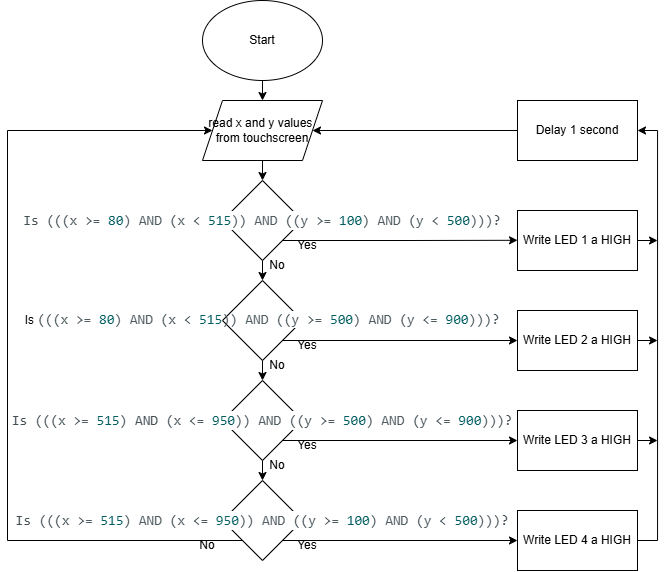

The diagram above was exported from draw.io. Its source (the exported page's mxGraphModel, read from the mxfile embedded in the PNG):
<mxGraphModel dx="1501" dy="826" grid="1" gridSize="10" guides="1" tooltips="1" connect="1" arrows="1" fold="1" page="1" pageScale="1" pageWidth="850" pageHeight="1100" math="0" shadow="0">
  <root>
    <mxCell id="0" />
    <mxCell id="1" parent="0" />
    <mxCell id="yiDr8-nDGHKq2s8qW5Y9-8" edge="1" parent="1" source="yiDr8-nDGHKq2s8qW5Y9-1" style="edgeStyle=orthogonalEdgeStyle;rounded=0;orthogonalLoop=1;jettySize=auto;html=1;exitX=0.5;exitY=1;exitDx=0;exitDy=0;entryX=0.5;entryY=0;entryDx=0;entryDy=0;" target="yiDr8-nDGHKq2s8qW5Y9-4">
      <mxGeometry relative="1" as="geometry" />
    </mxCell>
    <mxCell id="yiDr8-nDGHKq2s8qW5Y9-1" parent="1" style="shape=parallelogram;perimeter=parallelogramPerimeter;whiteSpace=wrap;html=1;fixedSize=1;" value="read x and y values&amp;nbsp; from touchscreen" vertex="1">
      <mxGeometry height="60" width="120" x="365" y="110" as="geometry" />
    </mxCell>
    <mxCell id="yiDr8-nDGHKq2s8qW5Y9-3" edge="1" parent="1" source="yiDr8-nDGHKq2s8qW5Y9-2" style="edgeStyle=orthogonalEdgeStyle;rounded=0;orthogonalLoop=1;jettySize=auto;html=1;exitX=0.5;exitY=1;exitDx=0;exitDy=0;entryX=0.5;entryY=0;entryDx=0;entryDy=0;" target="yiDr8-nDGHKq2s8qW5Y9-1">
      <mxGeometry relative="1" as="geometry" />
    </mxCell>
    <mxCell id="yiDr8-nDGHKq2s8qW5Y9-2" parent="1" style="ellipse;whiteSpace=wrap;html=1;" value="Start" vertex="1">
      <mxGeometry height="80" width="120" x="365" y="10" as="geometry" />
    </mxCell>
    <mxCell id="yiDr8-nDGHKq2s8qW5Y9-9" edge="1" parent="1" source="yiDr8-nDGHKq2s8qW5Y9-4" style="edgeStyle=orthogonalEdgeStyle;rounded=0;orthogonalLoop=1;jettySize=auto;html=1;exitX=0.5;exitY=1;exitDx=0;exitDy=0;entryX=0.5;entryY=0;entryDx=0;entryDy=0;" target="yiDr8-nDGHKq2s8qW5Y9-5">
      <mxGeometry relative="1" as="geometry" />
    </mxCell>
    <mxCell id="yiDr8-nDGHKq2s8qW5Y9-14" edge="1" parent="1" source="yiDr8-nDGHKq2s8qW5Y9-4" style="edgeStyle=orthogonalEdgeStyle;rounded=0;orthogonalLoop=1;jettySize=auto;html=1;exitX=1;exitY=1;exitDx=0;exitDy=0;">
      <mxGeometry relative="1" as="geometry">
        <mxPoint x="680" y="249.78947368421063" as="targetPoint" />
      </mxGeometry>
    </mxCell>
    <mxCell id="yiDr8-nDGHKq2s8qW5Y9-4" parent="1" style="rhombus;whiteSpace=wrap;html=1;" value="&lt;div style=&quot;color: rgb(78, 91, 97); background-color: rgb(255, 255, 255); font-family: Consolas, &amp;quot;Courier New&amp;quot;, monospace; font-size: 14px; line-height: 19px; white-space: pre;&quot;&gt;&lt;span style=&quot;color: rgb(67, 79, 84);&quot;&gt;Is (((&lt;/span&gt;x &amp;gt;= &lt;span style=&quot;color: rgb(0, 92, 95);&quot;&gt;80&lt;/span&gt;&lt;span style=&quot;color: rgb(67, 79, 84);&quot;&gt;)&lt;/span&gt; AND &lt;span style=&quot;color: rgb(67, 79, 84);&quot;&gt;(&lt;/span&gt;x &amp;lt; &lt;span style=&quot;color: rgb(0, 92, 95);&quot;&gt;515&lt;/span&gt;&lt;span style=&quot;color: rgb(67, 79, 84);&quot;&gt;))&lt;/span&gt; AND &lt;span style=&quot;color: rgb(67, 79, 84);&quot;&gt;((&lt;/span&gt;y &amp;gt;= &lt;span style=&quot;color: rgb(0, 92, 95);&quot;&gt;100&lt;/span&gt;&lt;span style=&quot;color: rgb(67, 79, 84);&quot;&gt;)&lt;/span&gt; AND &lt;span style=&quot;color: rgb(67, 79, 84);&quot;&gt;(&lt;/span&gt;y &amp;lt; &lt;span style=&quot;color: rgb(0, 92, 95);&quot;&gt;500&lt;/span&gt;&lt;span style=&quot;color: rgb(67, 79, 84);&quot;&gt;)))?&lt;/span&gt;&lt;/div&gt;" vertex="1">
      <mxGeometry height="80" width="80" x="385" y="190" as="geometry" />
    </mxCell>
    <mxCell id="yiDr8-nDGHKq2s8qW5Y9-10" edge="1" parent="1" source="yiDr8-nDGHKq2s8qW5Y9-5" style="edgeStyle=orthogonalEdgeStyle;rounded=0;orthogonalLoop=1;jettySize=auto;html=1;exitX=0.5;exitY=1;exitDx=0;exitDy=0;entryX=0.5;entryY=0;entryDx=0;entryDy=0;" target="yiDr8-nDGHKq2s8qW5Y9-6">
      <mxGeometry relative="1" as="geometry" />
    </mxCell>
    <mxCell id="dMJMHveWJwxDmRfSOFjo-6" edge="1" parent="1" source="yiDr8-nDGHKq2s8qW5Y9-5" style="edgeStyle=orthogonalEdgeStyle;rounded=0;orthogonalLoop=1;jettySize=auto;html=1;exitX=1;exitY=1;exitDx=0;exitDy=0;entryX=0;entryY=0.5;entryDx=0;entryDy=0;" target="dMJMHveWJwxDmRfSOFjo-2">
      <mxGeometry relative="1" as="geometry" />
    </mxCell>
    <mxCell id="yiDr8-nDGHKq2s8qW5Y9-5" parent="1" style="rhombus;whiteSpace=wrap;html=1;" value="Is&amp;nbsp;&lt;span style=&quot;font-family: Consolas, &amp;quot;Courier New&amp;quot;, monospace; font-size: 14px; white-space: pre; color: rgb(67, 79, 84);&quot;&gt;(((&lt;/span&gt;&lt;span style=&quot;background-color: rgb(255, 255, 255); color: rgb(78, 91, 97); font-family: Consolas, &amp;quot;Courier New&amp;quot;, monospace; font-size: 14px; white-space: pre;&quot;&gt;x &amp;gt;= &lt;/span&gt;&lt;span style=&quot;font-family: Consolas, &amp;quot;Courier New&amp;quot;, monospace; font-size: 14px; white-space: pre; color: rgb(0, 92, 95);&quot;&gt;80&lt;/span&gt;&lt;span style=&quot;font-family: Consolas, &amp;quot;Courier New&amp;quot;, monospace; font-size: 14px; white-space: pre; color: rgb(67, 79, 84);&quot;&gt;)&lt;/span&gt;&lt;span style=&quot;background-color: rgb(255, 255, 255); color: rgb(78, 91, 97); font-family: Consolas, &amp;quot;Courier New&amp;quot;, monospace; font-size: 14px; white-space: pre;&quot;&gt; AND &lt;/span&gt;&lt;span style=&quot;font-family: Consolas, &amp;quot;Courier New&amp;quot;, monospace; font-size: 14px; white-space: pre; color: rgb(67, 79, 84);&quot;&gt;(&lt;/span&gt;&lt;span style=&quot;background-color: rgb(255, 255, 255); color: rgb(78, 91, 97); font-family: Consolas, &amp;quot;Courier New&amp;quot;, monospace; font-size: 14px; white-space: pre;&quot;&gt;x &amp;lt; &lt;/span&gt;&lt;span style=&quot;font-family: Consolas, &amp;quot;Courier New&amp;quot;, monospace; font-size: 14px; white-space: pre; color: rgb(0, 92, 95);&quot;&gt;515&lt;/span&gt;&lt;span style=&quot;font-family: Consolas, &amp;quot;Courier New&amp;quot;, monospace; font-size: 14px; white-space: pre; color: rgb(67, 79, 84);&quot;&gt;))&lt;/span&gt;&lt;span style=&quot;background-color: rgb(255, 255, 255); color: rgb(78, 91, 97); font-family: Consolas, &amp;quot;Courier New&amp;quot;, monospace; font-size: 14px; white-space: pre;&quot;&gt; AND &lt;/span&gt;&lt;span style=&quot;font-family: Consolas, &amp;quot;Courier New&amp;quot;, monospace; font-size: 14px; white-space: pre; color: rgb(67, 79, 84);&quot;&gt;((&lt;/span&gt;&lt;span style=&quot;background-color: rgb(255, 255, 255); color: rgb(78, 91, 97); font-family: Consolas, &amp;quot;Courier New&amp;quot;, monospace; font-size: 14px; white-space: pre;&quot;&gt;y &amp;gt;= &lt;/span&gt;&lt;span style=&quot;font-family: Consolas, &amp;quot;Courier New&amp;quot;, monospace; font-size: 14px; white-space: pre; color: rgb(0, 92, 95);&quot;&gt;500&lt;/span&gt;&lt;span style=&quot;font-family: Consolas, &amp;quot;Courier New&amp;quot;, monospace; font-size: 14px; white-space: pre; color: rgb(67, 79, 84);&quot;&gt;)&lt;/span&gt;&lt;span style=&quot;background-color: rgb(255, 255, 255); color: rgb(78, 91, 97); font-family: Consolas, &amp;quot;Courier New&amp;quot;, monospace; font-size: 14px; white-space: pre;&quot;&gt; AND &lt;/span&gt;&lt;span style=&quot;font-family: Consolas, &amp;quot;Courier New&amp;quot;, monospace; font-size: 14px; white-space: pre; color: rgb(67, 79, 84);&quot;&gt;(&lt;/span&gt;&lt;span style=&quot;background-color: rgb(255, 255, 255); color: rgb(78, 91, 97); font-family: Consolas, &amp;quot;Courier New&amp;quot;, monospace; font-size: 14px; white-space: pre;&quot;&gt;y &amp;lt;= &lt;/span&gt;&lt;span style=&quot;font-family: Consolas, &amp;quot;Courier New&amp;quot;, monospace; font-size: 14px; white-space: pre; color: rgb(0, 92, 95);&quot;&gt;900&lt;/span&gt;&lt;span style=&quot;font-family: Consolas, &amp;quot;Courier New&amp;quot;, monospace; font-size: 14px; white-space: pre; color: rgb(67, 79, 84);&quot;&gt;)))?&lt;/span&gt;" vertex="1">
      <mxGeometry height="80" width="80" x="385" y="290" as="geometry" />
    </mxCell>
    <mxCell id="yiDr8-nDGHKq2s8qW5Y9-38" edge="1" parent="1" source="yiDr8-nDGHKq2s8qW5Y9-6" style="edgeStyle=orthogonalEdgeStyle;rounded=0;orthogonalLoop=1;jettySize=auto;html=1;exitX=0.5;exitY=1;exitDx=0;exitDy=0;entryX=0.5;entryY=0;entryDx=0;entryDy=0;" target="yiDr8-nDGHKq2s8qW5Y9-11">
      <mxGeometry relative="1" as="geometry" />
    </mxCell>
    <mxCell id="dMJMHveWJwxDmRfSOFjo-17" edge="1" parent="1" source="yiDr8-nDGHKq2s8qW5Y9-6" style="edgeStyle=orthogonalEdgeStyle;rounded=0;orthogonalLoop=1;jettySize=auto;html=1;exitX=1;exitY=1;exitDx=0;exitDy=0;entryX=0;entryY=0.5;entryDx=0;entryDy=0;" target="dMJMHveWJwxDmRfSOFjo-3">
      <mxGeometry relative="1" as="geometry" />
    </mxCell>
    <mxCell id="yiDr8-nDGHKq2s8qW5Y9-6" parent="1" style="rhombus;whiteSpace=wrap;html=1;" value="&lt;div style=&quot;color: rgb(78, 91, 97); background-color: rgb(255, 255, 255); font-family: Consolas, &amp;quot;Courier New&amp;quot;, monospace; font-size: 14px; line-height: 19px; white-space: pre;&quot;&gt;&lt;span style=&quot;color: rgb(67, 79, 84);&quot;&gt;Is (((&lt;/span&gt;x &amp;gt;= &lt;span style=&quot;color: rgb(0, 92, 95);&quot;&gt;515&lt;/span&gt;&lt;span style=&quot;color: rgb(67, 79, 84);&quot;&gt;) AND&lt;/span&gt; &lt;span style=&quot;color: rgb(67, 79, 84);&quot;&gt;(&lt;/span&gt;x &amp;lt;= &lt;span style=&quot;color: rgb(0, 92, 95);&quot;&gt;950&lt;/span&gt;&lt;span style=&quot;color: rgb(67, 79, 84);&quot;&gt;))&lt;/span&gt; AND &lt;span style=&quot;color: rgb(67, 79, 84);&quot;&gt;((&lt;/span&gt;y &amp;gt;= &lt;span style=&quot;color: rgb(0, 92, 95);&quot;&gt;500&lt;/span&gt;&lt;span style=&quot;color: rgb(67, 79, 84);&quot;&gt;)&lt;/span&gt; AND &lt;span style=&quot;color: rgb(67, 79, 84);&quot;&gt;(&lt;/span&gt;y &amp;lt;= &lt;span style=&quot;color: rgb(0, 92, 95);&quot;&gt;900&lt;/span&gt;&lt;span style=&quot;color: rgb(67, 79, 84);&quot;&gt;)))?&lt;/span&gt;&lt;/div&gt;" vertex="1">
      <mxGeometry height="80" width="80" x="385" y="390" as="geometry" />
    </mxCell>
    <mxCell id="dMJMHveWJwxDmRfSOFjo-9" edge="1" parent="1" source="yiDr8-nDGHKq2s8qW5Y9-11" style="edgeStyle=orthogonalEdgeStyle;rounded=0;orthogonalLoop=1;jettySize=auto;html=1;exitX=1;exitY=1;exitDx=0;exitDy=0;entryX=0;entryY=0.5;entryDx=0;entryDy=0;" target="dMJMHveWJwxDmRfSOFjo-4">
      <mxGeometry relative="1" as="geometry" />
    </mxCell>
    <mxCell id="yiDr8-nDGHKq2s8qW5Y9-11" parent="1" style="rhombus;whiteSpace=wrap;html=1;" value="&lt;div style=&quot;color: rgb(78, 91, 97); background-color: rgb(255, 255, 255); font-family: Consolas, &amp;quot;Courier New&amp;quot;, monospace; font-size: 14px; line-height: 19px; white-space: pre;&quot;&gt;&lt;span style=&quot;color: rgb(67, 79, 84);&quot;&gt;Is (((&lt;/span&gt;x &amp;gt;= &lt;span style=&quot;color: rgb(0, 92, 95);&quot;&gt;515&lt;/span&gt;&lt;span style=&quot;color: rgb(67, 79, 84);&quot;&gt;)&lt;/span&gt; AND &lt;span style=&quot;color: rgb(67, 79, 84);&quot;&gt;(&lt;/span&gt;x &amp;lt;= &lt;span style=&quot;color: rgb(0, 92, 95);&quot;&gt;950&lt;/span&gt;&lt;span style=&quot;color: rgb(67, 79, 84);&quot;&gt;))&lt;/span&gt; AND &lt;span style=&quot;color: rgb(67, 79, 84);&quot;&gt;((&lt;/span&gt;y &amp;gt;= &lt;span style=&quot;color: rgb(0, 92, 95);&quot;&gt;100&lt;/span&gt;&lt;span style=&quot;color: rgb(67, 79, 84);&quot;&gt;)&lt;/span&gt; AND &lt;span style=&quot;color: rgb(67, 79, 84);&quot;&gt;(&lt;/span&gt;y &amp;lt; &lt;span style=&quot;color: rgb(0, 92, 95);&quot;&gt;500&lt;/span&gt;&lt;span style=&quot;color: rgb(67, 79, 84);&quot;&gt;)))?&lt;/span&gt;&lt;/div&gt;" vertex="1">
      <mxGeometry height="80" width="80" x="385" y="490" as="geometry" />
    </mxCell>
    <mxCell id="yiDr8-nDGHKq2s8qW5Y9-22" edge="1" parent="1" style="endArrow=classic;html=1;rounded=0;entryX=0;entryY=0.5;entryDx=0;entryDy=0;" target="yiDr8-nDGHKq2s8qW5Y9-1" value="">
      <mxGeometry height="50" relative="1" width="50" as="geometry">
        <mxPoint x="170" y="140" as="sourcePoint" />
        <mxPoint x="220" y="80" as="targetPoint" />
      </mxGeometry>
    </mxCell>
    <mxCell id="yiDr8-nDGHKq2s8qW5Y9-23" edge="1" parent="1" style="endArrow=none;html=1;rounded=0;" value="">
      <mxGeometry height="50" relative="1" width="50" as="geometry">
        <mxPoint x="170" y="550" as="sourcePoint" />
        <mxPoint x="170" y="140" as="targetPoint" />
      </mxGeometry>
    </mxCell>
    <mxCell id="yiDr8-nDGHKq2s8qW5Y9-24" edge="1" parent="1" style="endArrow=none;html=1;rounded=0;entryX=0;entryY=1;entryDx=0;entryDy=0;" target="yiDr8-nDGHKq2s8qW5Y9-11" value="">
      <mxGeometry height="50" relative="1" width="50" as="geometry">
        <mxPoint x="170" y="550" as="sourcePoint" />
        <mxPoint x="220" y="500" as="targetPoint" />
      </mxGeometry>
    </mxCell>
    <mxCell id="yiDr8-nDGHKq2s8qW5Y9-26" parent="1" style="rounded=0;whiteSpace=wrap;html=1;" value="Delay 1 second" vertex="1">
      <mxGeometry height="60" width="120" x="680" y="110" as="geometry" />
    </mxCell>
    <mxCell id="yiDr8-nDGHKq2s8qW5Y9-29" edge="1" parent="1" source="yiDr8-nDGHKq2s8qW5Y9-26" style="endArrow=classic;html=1;rounded=0;entryX=1;entryY=0.5;entryDx=0;entryDy=0;exitX=0;exitY=0.5;exitDx=0;exitDy=0;" target="yiDr8-nDGHKq2s8qW5Y9-1" value="">
      <mxGeometry height="50" relative="1" width="50" as="geometry">
        <mxPoint x="670" y="140" as="sourcePoint" />
        <mxPoint x="630" y="140" as="targetPoint" />
      </mxGeometry>
    </mxCell>
    <mxCell id="yiDr8-nDGHKq2s8qW5Y9-31" parent="1" style="text;html=1;whiteSpace=wrap;strokeColor=none;fillColor=none;align=center;verticalAlign=middle;rounded=0;" value="No" vertex="1">
      <mxGeometry height="30" width="60" x="340" y="540" as="geometry" />
    </mxCell>
    <mxCell id="yiDr8-nDGHKq2s8qW5Y9-32" parent="1" style="text;html=1;whiteSpace=wrap;strokeColor=none;fillColor=none;align=center;verticalAlign=middle;rounded=0;" value="Yes" vertex="1">
      <mxGeometry height="30" width="60" x="440" y="540" as="geometry" />
    </mxCell>
    <mxCell id="yiDr8-nDGHKq2s8qW5Y9-36" parent="1" style="text;html=1;whiteSpace=wrap;strokeColor=none;fillColor=none;align=center;verticalAlign=middle;rounded=0;" value="Yes" vertex="1">
      <mxGeometry height="30" width="60" x="440" y="340" as="geometry" />
    </mxCell>
    <mxCell id="yiDr8-nDGHKq2s8qW5Y9-37" parent="1" style="text;html=1;whiteSpace=wrap;strokeColor=none;fillColor=none;align=center;verticalAlign=middle;rounded=0;" value="Yes" vertex="1">
      <mxGeometry height="30" width="60" x="440" y="240" as="geometry" />
    </mxCell>
    <mxCell id="yiDr8-nDGHKq2s8qW5Y9-39" parent="1" style="text;html=1;whiteSpace=wrap;strokeColor=none;fillColor=none;align=center;verticalAlign=middle;rounded=0;" value="No" vertex="1">
      <mxGeometry height="30" width="60" x="410" y="460" as="geometry" />
    </mxCell>
    <mxCell id="yiDr8-nDGHKq2s8qW5Y9-40" parent="1" style="text;html=1;whiteSpace=wrap;strokeColor=none;fillColor=none;align=center;verticalAlign=middle;rounded=0;" value="No" vertex="1">
      <mxGeometry height="30" width="60" x="410" y="360" as="geometry" />
    </mxCell>
    <mxCell id="yiDr8-nDGHKq2s8qW5Y9-45" parent="1" style="text;html=1;whiteSpace=wrap;strokeColor=none;fillColor=none;align=center;verticalAlign=middle;rounded=0;" value="No" vertex="1">
      <mxGeometry height="30" width="60" x="410" y="260" as="geometry" />
    </mxCell>
    <mxCell id="dMJMHveWJwxDmRfSOFjo-23" edge="1" parent="1" source="dMJMHveWJwxDmRfSOFjo-1" style="edgeStyle=orthogonalEdgeStyle;rounded=0;orthogonalLoop=1;jettySize=auto;html=1;exitX=1;exitY=0.5;exitDx=0;exitDy=0;">
      <mxGeometry relative="1" as="geometry">
        <mxPoint x="820" y="249.78947368421063" as="targetPoint" />
      </mxGeometry>
    </mxCell>
    <mxCell id="dMJMHveWJwxDmRfSOFjo-1" parent="1" style="rounded=0;whiteSpace=wrap;html=1;" value="Write LED 1 a HIGH" vertex="1">
      <mxGeometry height="60" width="120" x="680" y="220" as="geometry" />
    </mxCell>
    <mxCell id="dMJMHveWJwxDmRfSOFjo-22" edge="1" parent="1" source="dMJMHveWJwxDmRfSOFjo-2" style="edgeStyle=orthogonalEdgeStyle;rounded=0;orthogonalLoop=1;jettySize=auto;html=1;exitX=1;exitY=0.5;exitDx=0;exitDy=0;">
      <mxGeometry relative="1" as="geometry">
        <mxPoint x="820" y="349.78947368421063" as="targetPoint" />
      </mxGeometry>
    </mxCell>
    <mxCell id="dMJMHveWJwxDmRfSOFjo-2" parent="1" style="rounded=0;whiteSpace=wrap;html=1;" value="Write LED 2 a HIGH" vertex="1">
      <mxGeometry height="60" width="120" x="680" y="320" as="geometry" />
    </mxCell>
    <mxCell id="dMJMHveWJwxDmRfSOFjo-21" edge="1" parent="1" source="dMJMHveWJwxDmRfSOFjo-3" style="edgeStyle=orthogonalEdgeStyle;rounded=0;orthogonalLoop=1;jettySize=auto;html=1;exitX=1;exitY=0.5;exitDx=0;exitDy=0;">
      <mxGeometry relative="1" as="geometry">
        <mxPoint x="820" y="449.78947368421063" as="targetPoint" />
      </mxGeometry>
    </mxCell>
    <mxCell id="dMJMHveWJwxDmRfSOFjo-3" parent="1" style="rounded=0;whiteSpace=wrap;html=1;" value="Write LED 3 a HIGH" vertex="1">
      <mxGeometry height="60" width="120" x="680" y="420" as="geometry" />
    </mxCell>
    <mxCell id="dMJMHveWJwxDmRfSOFjo-20" edge="1" parent="1" source="dMJMHveWJwxDmRfSOFjo-4" style="edgeStyle=orthogonalEdgeStyle;rounded=0;orthogonalLoop=1;jettySize=auto;html=1;exitX=1;exitY=0.5;exitDx=0;exitDy=0;entryX=1;entryY=0.5;entryDx=0;entryDy=0;" target="yiDr8-nDGHKq2s8qW5Y9-26">
      <mxGeometry relative="1" as="geometry" />
    </mxCell>
    <mxCell id="dMJMHveWJwxDmRfSOFjo-4" parent="1" style="rounded=0;whiteSpace=wrap;html=1;" value="Write LED 4 a HIGH" vertex="1">
      <mxGeometry height="60" width="120" x="680" y="520" as="geometry" />
    </mxCell>
    <mxCell id="yiDr8-nDGHKq2s8qW5Y9-35" parent="1" style="text;html=1;whiteSpace=wrap;strokeColor=none;fillColor=none;align=center;verticalAlign=middle;rounded=0;" value="Yes" vertex="1">
      <mxGeometry height="30" width="60" x="440" y="440" as="geometry" />
    </mxCell>
  </root>
</mxGraphModel>